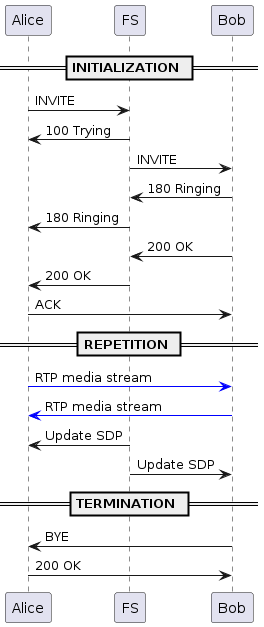

The diagram above was rendered by PlantUML. Its source (embedded in the PNG):
@startuml
== INITIALIZATION ==
Alice -> FS: INVITE
FS -> Alice: 100 Trying
FS -> Bob: INVITE
Bob -> FS: 180 Ringing
FS -> Alice: 180 Ringing
Bob -> FS: 200 OK
FS -> Alice: 200 OK
Alice -> Bob: ACK
== REPETITION ==
Alice -[#blue]> Bob: RTP media stream
Bob -[#blue]> Alice: RTP media stream
FS -> Alice: Update SDP
FS -> Bob: Update SDP
== TERMINATION ==
Bob -> Alice: BYE
Alice -> Bob: 200 OK
@enduml